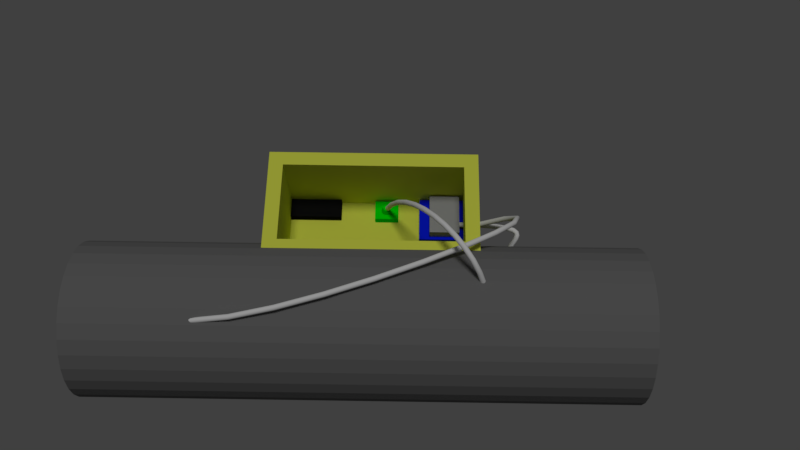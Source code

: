 # Source: carcasa.blend  (saved by Blender 2.79.0; exported with 4.5.12 LTS)
import bpy
from mathutils import Matrix  # noqa: F401  (used for matrix-valued properties, if any)

bpy.ops.wm.read_factory_settings(use_empty=True)
scene = bpy.context.scene
scene.name = 'Scene'

# ---- collections
col_collection_1 = bpy.data.collections.new('Collection 1'); scene.collection.children.link(col_collection_1)

# ---- materials (node trees are filled in below, after node groups)
mat_material_006 = bpy.data.materials.new('Material.006')
mat_material_006.alpha_threshold = 0.0
mat_material_006.use_transparent_shadow = False
mat_material_006.diffuse_color = (0.3264, 0.3264, 0.3264, 1.0)
mat_material_006.roughness = 0.5
mat_material_002 = bpy.data.materials.new('Material.002')
mat_material_002.alpha_threshold = 0.0
mat_material_002.use_transparent_shadow = False
mat_material_002.diffuse_color = (0.003172, 0.01458, 0.8, 1.0)
mat_material_002.roughness = 0.5
mat_material_004 = bpy.data.materials.new('Material.004')
mat_material_004.alpha_threshold = 0.0
mat_material_004.use_transparent_shadow = False
mat_material_004.diffuse_color = (0.0, 0.8, 0.0003639, 1.0)
mat_material_004.roughness = 0.5
mat_material_003 = bpy.data.materials.new('Material.003')
mat_material_003.alpha_threshold = 0.0
mat_material_003.use_transparent_shadow = False
mat_material_003.diffuse_color = (0.007194, 0.007194, 0.007194, 1.0)
mat_material_003.roughness = 0.5
mat_material_005 = bpy.data.materials.new('Material.005')
mat_material_005.alpha_threshold = 0.0
mat_material_005.use_transparent_shadow = False
mat_material_005.diffuse_color = (0.1626, 0.1626, 0.1626, 1.0)
mat_material_005.roughness = 0.5
mat_material_001 = bpy.data.materials.new('Material.001')
mat_material_001.alpha_threshold = 0.0
mat_material_001.use_transparent_shadow = False
mat_material_001.diffuse_color = (0.7447, 0.8, 0.08495, 1.0)
mat_material_001.roughness = 0.5

# ---- material node trees

# ---- world
world_world = bpy.data.worlds.new('World'); scene.world = world_world
world_world.color = (0.05088, 0.05088, 0.05088)
world_world.use_sun_shadow = False
world_world.sun_shadow_jitter_overblur = 0.0
world_world.cycles.sampling_method = 'MANUAL'

# ---- cameras
cam_camera_001 = bpy.data.cameras.new('Camera.001')
cam_camera_001.clip_end = 100.0
cam_camera_001.lens = 35.0
cam_camera_001.sensor_width = 32.0
cam_camera_001.sensor_height = 18.0
cam_camera_001.display_size = 2.0
cam_camera_001.dof.focus_distance = 0.0
cam_camera_001.dof.aperture_fstop = 128.0
cam_camera_001.dof.aperture_blades = 6

# ---- lights
light_sun = bpy.data.lights.new('Sun', 'SUN')
light_sun.transmission_factor = 0.0
light_sun.angle = 0.1993
light_sun.energy = 1.0
light_sun.shadow_buffer_clip_start = 0.5
light_sun.shadow_soft_size = 0.1
light_sun.shadow_cascade_max_distance = 1000.0

# ---- meshes
me_cube_019 = bpy.data.meshes.new('Cube.019')
me_cube_019.from_pydata([(-1.0, -0.8983, -1.0), (-1.0, -0.8983, -0.8901), (-1.0, -0.4972, -1.0), (-1.0, -0.4972, -0.8901), (-0.7015, -0.8983, -1.0), (-0.7015, -0.8983, -0.8901), (-0.7015, -0.4972, -1.0), (-0.7015, -0.4972, -0.8901), (-1.068, -0.9094, -1.124), (-1.068, -0.9094, -1.001), (-1.068, -0.4659, -1.124), (-1.068, -0.4659, -1.001), (-0.6006, -0.9094, -1.124), (-0.6006, -0.9094, -1.001), (-0.6006, -0.4659, -1.124), (-0.6006, -0.4659, -1.001)], [], [(0, 1, 3, 2), (2, 3, 7, 6), (6, 7, 5, 4), (4, 5, 1, 0), (2, 6, 4, 0), (7, 3, 1, 5), (8, 9, 11, 10), (10, 11, 15, 14), (14, 15, 13, 12), (12, 13, 9, 8), (10, 14, 12, 8), (15, 11, 9, 13)])
me_cube_019.polygons.foreach_set('material_index', [0, 0, 0, 0, 0, 0, 1, 1, 1, 1, 1, 1])
me_cube_019.materials.append(mat_material_006)
me_cube_019.materials.append(mat_material_002)
me_cube_019.use_remesh_preserve_volume = False
me_cube_019.use_remesh_preserve_attributes = False
me_cube_019.use_mirror_vertex_groups = False
me_cube_019.update()
me_cube_018 = bpy.data.meshes.new('Cube.018')
me_cube_018.from_pydata([(0.4848, 0.7994, -1.0), (0.4848, 0.7994, -0.916), (0.4848, 1.0, -1.0), (0.4848, 1.0, -0.916), (0.7211, 0.7994, -1.0), (0.7211, 0.7994, -0.916), (0.7211, 1.0, -1.0), (0.7211, 1.0, -0.916), (0.6091, 0.9546, -0.9166), (0.6085, 0.9365, -0.8513), (0.6186, 0.9537, -0.9166), (0.6145, 0.9359, -0.8513), (0.6277, 0.9509, -0.9166), (0.6203, 0.9342, -0.8513), (0.6361, 0.9464, -0.9166), (0.6257, 0.9313, -0.8513), (0.6435, 0.9404, -0.9166), (0.6303, 0.9275, -0.8513), (0.6495, 0.933, -0.9166), (0.6342, 0.9228, -0.8513), (0.654, 0.9246, -0.9166), (0.637, 0.9175, -0.8513), (0.6568, 0.9155, -0.9166), (0.6388, 0.9117, -0.8513), (0.6577, 0.906, -0.9166), (0.6394, 0.9057, -0.8513), (0.6568, 0.8966, -0.9166), (0.6388, 0.8997, -0.8513), (0.654, 0.8874, -0.9166), (0.637, 0.8939, -0.8513), (0.6495, 0.879, -0.9166), (0.6342, 0.8885, -0.8513), (0.6435, 0.8717, -0.9166), (0.6303, 0.8838, -0.8513), (0.6361, 0.8656, -0.9166), (0.6257, 0.88, -0.8513), (0.6277, 0.8611, -0.9166), (0.6203, 0.8772, -0.8513), (0.6186, 0.8584, -0.9166), (0.6145, 0.8754, -0.8513), (0.6091, 0.8574, -0.9166), (0.6085, 0.8748, -0.8513), (0.5997, 0.8584, -0.9166), (0.6025, 0.8754, -0.8513), (0.5905, 0.8611, -0.9166), (0.5967, 0.8772, -0.8513), (0.5821, 0.8656, -0.9166), (0.5914, 0.88, -0.8513), (0.5748, 0.8717, -0.9166), (0.5867, 0.8838, -0.8513), (0.5687, 0.879, -0.9166), (0.5829, 0.8885, -0.8513), (0.5642, 0.8874, -0.9166), (0.58, 0.8939, -0.8513), (0.5615, 0.8966, -0.9166), (0.5783, 0.8997, -0.8513), (0.5605, 0.906, -0.9166), (0.5777, 0.9057, -0.8513), (0.5615, 0.9155, -0.9166), (0.5783, 0.9117, -0.8513), (0.5642, 0.9246, -0.9166), (0.58, 0.9175, -0.8513), (0.5687, 0.933, -0.9166), (0.5829, 0.9228, -0.8513), (0.5748, 0.9404, -0.9166), (0.5867, 0.9275, -0.8513), (0.5821, 0.9464, -0.9166), (0.5914, 0.9313, -0.8513), (0.5905, 0.9509, -0.9166), (0.5967, 0.9342, -0.8513), (0.5997, 0.9537, -0.9166), (0.6025, 0.9359, -0.8513)], [], [(0, 1, 3, 2), (2, 3, 7, 6), (6, 7, 5, 4), (4, 5, 1, 0), (2, 6, 4, 0), (7, 3, 1, 5), (8, 9, 11, 10), (10, 11, 13, 12), (12, 13, 15, 14), (14, 15, 17, 16), (16, 17, 19, 18), (18, 19, 21, 20), (20, 21, 23, 22), (22, 23, 25, 24), (24, 25, 27, 26), (26, 27, 29, 28), (28, 29, 31, 30), (30, 31, 33, 32), (32, 33, 35, 34), (34, 35, 37, 36), (36, 37, 39, 38), (38, 39, 41, 40), (40, 41, 43, 42), (42, 43, 45, 44), (44, 45, 47, 46), (46, 47, 49, 48), (48, 49, 51, 50), (50, 51, 53, 52), (52, 53, 55, 54), (54, 55, 57, 56), (56, 57, 59, 58), (58, 59, 61, 60), (60, 61, 63, 62), (62, 63, 65, 64), (64, 65, 67, 66), (66, 67, 69, 68), (11, 9, 71, 69, 67, 65, 63, 61, 59, 57, 55, 53, 51, 49, 47, 45, 43, 41, 39, 37, 35, 33, 31, 29, 27, 25, 23, 21, 19, 17, 15, 13), (68, 69, 71, 70), (70, 71, 9, 8), (8, 10, 12, 14, 16, 18, 20, 22, 24, 26, 28, 30, 32, 34, 36, 38, 40, 42, 44, 46, 48, 50, 52, 54, 56, 58, 60, 62, 64, 66, 68, 70)])
me_cube_018.materials.append(mat_material_004)
me_cube_018.use_remesh_preserve_volume = False
me_cube_018.use_remesh_preserve_attributes = False
me_cube_018.use_mirror_vertex_groups = False
me_cube_018.update()
me_cube_017 = bpy.data.meshes.new('Cube.017')
me_cube_017.from_pydata([(0.4848, 0.7994, -1.0), (0.4848, 0.7994, -0.916), (0.4848, 1.0, -1.0), (0.4848, 1.0, -0.916), (1.0, 0.7994, -1.0), (1.0, 0.7994, -0.916), (1.0, 1.0, -1.0), (1.0, 1.0, -0.916)], [], [(0, 1, 3, 2), (2, 3, 7, 6), (6, 7, 5, 4), (4, 5, 1, 0), (2, 6, 4, 0), (7, 3, 1, 5)])
me_cube_017.materials.append(mat_material_003)
me_cube_017.use_remesh_preserve_volume = False
me_cube_017.use_remesh_preserve_attributes = False
me_cube_017.use_mirror_vertex_groups = False
me_cube_017.update()
me_cylinder_011 = bpy.data.meshes.new('Cylinder.011')
me_cylinder_011.from_pydata([(4.687e-08, 1.0, -2.072), (-5.767e-08, 1.0, 5.025), (0.1951, 0.9808, -2.072), (0.1951, 0.9808, 5.025), (0.3827, 0.9239, -2.072), (0.3827, 0.9239, 5.025), (0.5556, 0.8315, -2.072), (0.5556, 0.8315, 5.025), (0.7071, 0.7071, -2.072), (0.7071, 0.7071, 5.025), (0.8315, 0.5556, -2.072), (0.8315, 0.5556, 5.025), (0.9239, 0.3827, -2.072), (0.9239, 0.3827, 5.025), (0.9808, 0.1951, -2.072), (0.9808, 0.1951, 5.025), (1.0, 2.863e-08, -2.072), (1.0, 1.332e-07, 5.025), (0.9808, -0.1951, -2.072), (0.9808, -0.1951, 5.025), (0.9239, -0.3827, -2.072), (0.9239, -0.3827, 5.025), (0.8315, -0.5556, -2.072), (0.8315, -0.5556, 5.025), (0.7071, -0.7071, -2.072), (0.7071, -0.7071, 5.025), (0.5556, -0.8315, -2.072), (0.5556, -0.8315, 5.025), (0.3827, -0.9239, -2.072), (0.3827, -0.9239, 5.025), (0.1951, -0.9808, -2.072), (0.1951, -0.9808, 5.025), (-2.79e-07, -1.0, -2.072), (-3.835e-07, -1.0, 5.025), (-0.1951, -0.9808, -2.072), (-0.1951, -0.9808, 5.025), (-0.3827, -0.9239, -2.072), (-0.3827, -0.9239, 5.025), (-0.5556, -0.8315, -2.072), (-0.5556, -0.8315, 5.025), (-0.7071, -0.7071, -2.072), (-0.7071, -0.7071, 5.025), (-0.8315, -0.5556, -2.072), (-0.8315, -0.5556, 5.025), (-0.9239, -0.3827, -2.072), (-0.9239, -0.3827, 5.025), (-0.9808, -0.1951, -2.072), (-0.9808, -0.1951, 5.025), (-1.0, 9.187e-07, -2.072), (-1.0, 1.023e-06, 5.025), (-0.9808, 0.1951, -2.072), (-0.9808, 0.1951, 5.025), (-0.9239, 0.3827, -2.072), (-0.9239, 0.3827, 5.025), (-0.8315, 0.5556, -2.072), (-0.8315, 0.5556, 5.025), (-0.7071, 0.7071, -2.072), (-0.7071, 0.7071, 5.025), (-0.5556, 0.8315, -2.072), (-0.5556, 0.8315, 5.025), (-0.3827, 0.9239, -2.072), (-0.3827, 0.9239, 5.025), (-0.1951, 0.9808, -2.072), (-0.1951, 0.9808, 5.025)], [], [(0, 1, 3, 2), (2, 3, 5, 4), (4, 5, 7, 6), (6, 7, 9, 8), (8, 9, 11, 10), (10, 11, 13, 12), (12, 13, 15, 14), (14, 15, 17, 16), (16, 17, 19, 18), (18, 19, 21, 20), (20, 21, 23, 22), (22, 23, 25, 24), (24, 25, 27, 26), (26, 27, 29, 28), (28, 29, 31, 30), (30, 31, 33, 32), (32, 33, 35, 34), (34, 35, 37, 36), (36, 37, 39, 38), (38, 39, 41, 40), (40, 41, 43, 42), (42, 43, 45, 44), (44, 45, 47, 46), (46, 47, 49, 48), (48, 49, 51, 50), (50, 51, 53, 52), (52, 53, 55, 54), (54, 55, 57, 56), (56, 57, 59, 58), (58, 59, 61, 60), (3, 1, 63, 61, 59, 57, 55, 53, 51, 49, 47, 45, 43, 41, 39, 37, 35, 33, 31, 29, 27, 25, 23, 21, 19, 17, 15, 13, 11, 9, 7, 5), (60, 61, 63, 62), (62, 63, 1, 0), (0, 2, 4, 6, 8, 10, 12, 14, 16, 18, 20, 22, 24, 26, 28, 30, 32, 34, 36, 38, 40, 42, 44, 46, 48, 50, 52, 54, 56, 58, 60, 62)])
me_cylinder_011.materials.append(mat_material_005)
me_cylinder_011.use_remesh_preserve_volume = False
me_cylinder_011.use_remesh_preserve_attributes = False
me_cylinder_011.use_mirror_vertex_groups = False
me_cylinder_011.update()
me_cube_014 = bpy.data.meshes.new('Cube.014')
me_cube_014.from_pydata([(-1.0, -1.0, -1.0), (-0.9813, -0.9853, -0.005374), (-1.0, 0.05054, -1.0), (-0.9813, 0.06525, -0.005374), (1.0, -1.0, -1.0), (1.019, -0.9853, -0.005374), (1.0, 0.05054, -1.0), (1.019, 0.06525, -0.005374)], [], [(0, 1, 3, 2), (2, 3, 7, 6), (6, 7, 5, 4), (4, 5, 1, 0), (2, 6, 4, 0)])
me_cube_014.materials.append(mat_material_001)
me_cube_014.use_remesh_preserve_volume = False
me_cube_014.use_remesh_preserve_attributes = False
me_cube_014.use_mirror_vertex_groups = False
me_cube_014.update()

# ---- curves / text
cu_beziercurve_003 = bpy.data.curves.new('BezierCurve.003', 'CURVE')
cu_beziercurve_003.dimensions = '3D'
_sp = cu_beziercurve_003.splines.new('BEZIER'); _sp.bezier_points.add(1)
_sp.bezier_points.foreach_set('co', [-0.8937, 1.681, 1.158, -0.00204, 0.4911, 0.1894])
_sp.bezier_points.foreach_set('handle_left', [-0.9857, 1.778, 0.801, -0.2084, 0.6792, 1.15])
_sp.bezier_points.foreach_set('handle_right', [-0.723, 1.501, 1.82, 0.0521, 0.4418, -0.06252])
for _p, _l, _r in zip(_sp.bezier_points, ['ALIGNED', 'ALIGNED'], ['ALIGNED', 'ALIGNED']): _p.handle_left_type = _l; _p.handle_right_type = _r
_sp.order_u = 0
_sp.order_v = 0
cu_beziercurve_003.use_path = True
cu_beziercurve_003.use_path_clamp = True
cu_beziercurve_003.bevel_resolution = 32
cu_beziercurve_003.bevel_depth = 0.025
cu_beziercurve_003.fill_mode = 'FULL'
cu_beziercurve_002 = bpy.data.curves.new('BezierCurve.002', 'CURVE')
cu_beziercurve_002.dimensions = '3D'
_sp = cu_beziercurve_002.splines.new('BEZIER'); _sp.bezier_points.add(1)
_sp.bezier_points.foreach_set('co', [3.946, 1.279, 0.8, 1.209, -0.0122, -0.004066])
_sp.bezier_points.foreach_set('handle_left', [4.546, 0.9543, 0.499, -0.3208, 0.03614, 1.125])
_sp.bezier_points.foreach_set('handle_right', [3.246, 1.657, 1.151, 2.014, -0.03761, -0.5978])
for _p, _l, _r in zip(_sp.bezier_points, ['ALIGNED', 'ALIGNED'], ['ALIGNED', 'ALIGNED']): _p.handle_left_type = _l; _p.handle_right_type = _r
_sp.order_u = 0
_sp.order_v = 0
cu_beziercurve_002.use_path = True
cu_beziercurve_002.use_path_clamp = True
cu_beziercurve_002.bevel_resolution = 14
cu_beziercurve_002.bevel_depth = 0.025
cu_beziercurve_002.fill_mode = 'FULL'
cu_beziercurve_001 = bpy.data.curves.new('BezierCurve.001', 'CURVE')
cu_beziercurve_001.dimensions = '3D'
_sp = cu_beziercurve_001.splines.new('BEZIER'); _sp.bezier_points.add(1)
_sp.bezier_points.foreach_set('co', [0.5233, 0.4618, 0.2667, 1.0, 0.0, 0.0])
_sp.bezier_points.foreach_set('handle_left', [0.3953, 0.9292, 0.7816, 0.0, 0.0, 0.0])
_sp.bezier_points.foreach_set('handle_right', [0.6079, 0.153, -0.07343, 2.0, 0.0, 0.0])
for _p, _l, _r in zip(_sp.bezier_points, ['ALIGNED', 'ALIGNED'], ['ALIGNED', 'ALIGNED']): _p.handle_left_type = _l; _p.handle_right_type = _r
_sp.order_u = 0
_sp.order_v = 0
cu_beziercurve_001.use_path = True
cu_beziercurve_001.use_path_clamp = True
cu_beziercurve_001.bevel_resolution = 10
cu_beziercurve_001.bevel_depth = 0.025
cu_beziercurve_001.fill_mode = 'FULL'

# ---- objects
ob_camera = bpy.data.objects.new('Camera', cam_camera_001)
ob_sun = bpy.data.objects.new('Sun', light_sun)
ob_beziercurve_002 = bpy.data.objects.new('BezierCurve.002', cu_beziercurve_003)
ob_beziercurve_001 = bpy.data.objects.new('BezierCurve.001', cu_beziercurve_002)
ob_beziercurve = bpy.data.objects.new('BezierCurve', cu_beziercurve_001)
ob_cube_014 = bpy.data.objects.new('Cube.014', me_cube_019)
ob_cube_013 = bpy.data.objects.new('Cube.013', me_cube_018)
ob_cube_012 = bpy.data.objects.new('Cube.012', me_cube_017)
ob_cylinder_004 = bpy.data.objects.new('Cylinder.004', me_cylinder_011)
ob_cube_009 = bpy.data.objects.new('Cube.009', me_cube_014)

# ---- transforms, parenting, visibility, modifiers, constraints
ob_camera.location = (-2.862, 1.197, 8.257)
ob_camera.rotation_euler = (0.4367, 0.0002872, -3.126)
ob_camera.lineart.crease_threshold = 0.0
ob_sun.location = (-14.42, -20.8, 13.38)
ob_sun.lineart.crease_threshold = 0.0
ob_beziercurve_002.location = (-2.657, -3.251, -0.03483)
ob_beziercurve_002.lineart.crease_threshold = 0.0
ob_beziercurve_001.location = (-4.755, -2.537, 0.2442)
ob_beziercurve_001.lineart.crease_threshold = 0.0
ob_beziercurve.location = (-4.396, -2.554, 0.2465)
ob_beziercurve.lineart.crease_threshold = 0.0
ob_cube_014.location = (-2.398, -1.946, 1.188)
ob_cube_014.lineart.crease_threshold = 0.0
ob_cube_013.location = (-3.265, -3.652, 1.065)
ob_cube_013.lineart.crease_threshold = 0.0
ob_cube_012.location = (-2.679, -3.668, 1.07)
ob_cube_012.lineart.crease_threshold = 0.0
ob_cylinder_004.location = (-3.531, -1.437, 0.458)
ob_cylinder_004.rotation_euler = (1.571, -0.0, 1.571)
ob_cylinder_004.scale = (0.7256, 0.7256, 0.7256)
ob_cylinder_004.display_type = 'SOLID'
ob_cylinder_004.lineart.crease_threshold = 0.0
ob_cube_009.location = (-2.563, -1.982, 0.9569)
ob_cube_009.lineart.crease_threshold = 0.0
_m = ob_cube_009.modifiers.new('Solidify', 'SOLIDIFY')
_m.thickness = 0.194
_m.nonmanifold_thickness_mode = 'FIXED'
_m.nonmanifold_merge_threshold = 0.0003
_m = ob_cube_009.modifiers.new('Boolean', 'BOOLEAN')
_m.object = ob_cylinder_004
_m.solver = 'FAST'

# ---- collection membership
col_collection_1.objects.link(ob_camera)
col_collection_1.objects.link(ob_sun)
col_collection_1.objects.link(ob_beziercurve_002)
col_collection_1.objects.link(ob_beziercurve_001)
col_collection_1.objects.link(ob_beziercurve)
col_collection_1.objects.link(ob_cube_014)
col_collection_1.objects.link(ob_cube_013)
col_collection_1.objects.link(ob_cube_012)
col_collection_1.objects.link(ob_cylinder_004)
col_collection_1.objects.link(ob_cube_009)

# ---- scene / render settings (as saved in the file)
scene.camera = ob_camera
scene.frame_start = 1; scene.frame_end = 250; scene.frame_set(21)
scene.render.engine = 'BLENDER_EEVEE_NEXT'
scene.render.resolution_percentage = 50
scene.render.dither_intensity = 0.0
scene.cycles.use_denoising = False
scene.cycles.samples = 128
scene.cycles.sampling_pattern = 'TABULATED_SOBOL'
scene.cycles.use_adaptive_sampling = False
scene.cycles.use_light_tree = False
scene.cycles.blur_glossy = 0.0
scene.cycles.sample_clamp_indirect = 0.0
scene.view_settings.view_transform = 'Standard'
bpy.context.view_layer.update()
